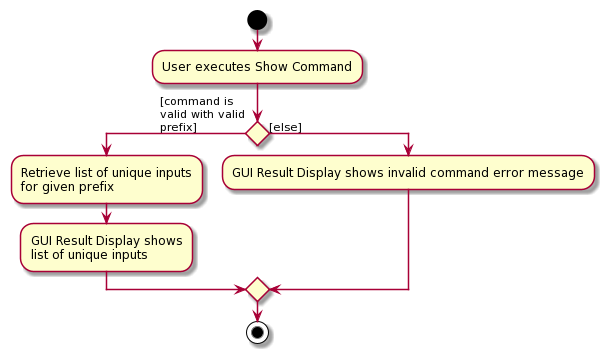

The diagram above was rendered by PlantUML. Its source (embedded in the PNG):
@startuml
start
:User executes Show Command;

'Since the beta syntax does not support placing the condition outside the
'diamond we place it as the true branch instead.

if () then ([command is
valid with valid
prefix])

    :Retrieve list of unique inputs
    for given prefix;
    :GUI Result Display shows
    list of unique inputs;
else ([else])

:GUI Result Display shows invalid command error message;

endif
stop
@enduml